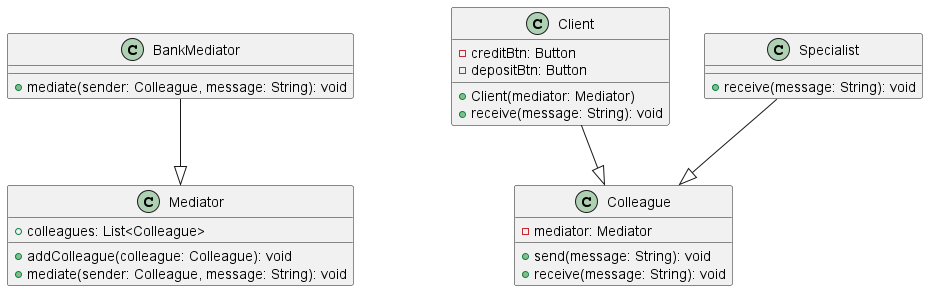

The diagram above was rendered by PlantUML. Its source (embedded in the PNG):
@startuml

class Mediator {
  +colleagues: List<Colleague>
  +addColleague(colleague: Colleague): void
  +mediate(sender: Colleague, message: String): void
}

class Colleague {
  -mediator: Mediator
  +send(message: String): void
  +receive(message: String): void
}

class Client {
  -creditBtn: Button
  -depositBtn: Button
  +Client(mediator: Mediator)
  +receive(message: String): void
}

class Specialist {
  +receive(message: String): void
}

class BankMediator {
  +mediate(sender: Colleague, message: String): void
}

Client --|> Colleague
Specialist --|> Colleague
BankMediator --|> Mediator

@enduml